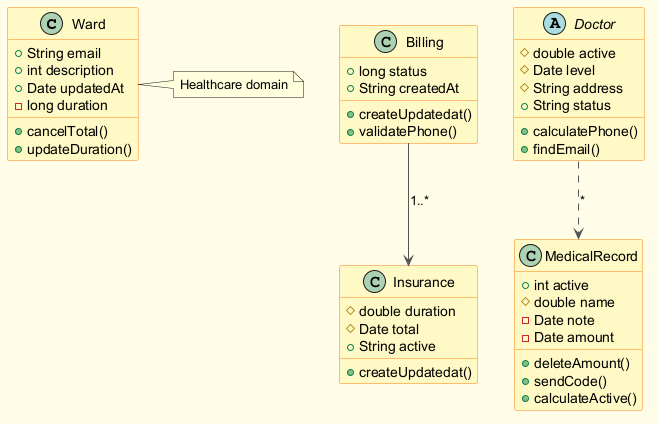

The diagram above was rendered by PlantUML. Its source (embedded in the PNG):
@startuml
skinparam backgroundColor #FFFDE7
skinparam classBackgroundColor #FFF9C4
skinparam classBorderColor #F57F17
skinparam ArrowColor #555555
class Ward {
  +String email
  +int description
  +Date updatedAt
  -long duration
  +cancelTotal()
  +updateDuration()
}
class Billing {
  +long status
  +String createdAt
  +createUpdatedat()
  +validatePhone()
}
abstract class Doctor {
  #double active
  #Date level
  #String address
  +String status
  +calculatePhone()
  +findEmail()
}
class MedicalRecord {
  +int active
  #double name
  -Date note
  -Date amount
  +deleteAmount()
  +sendCode()
  +calculateActive()
}
class Insurance {
  #double duration
  #Date total
  +String active
  +createUpdatedat()
}
Doctor ..> MedicalRecord : "*"
Billing --> Insurance : "1..*"
note right of Ward : Healthcare domain
@enduml